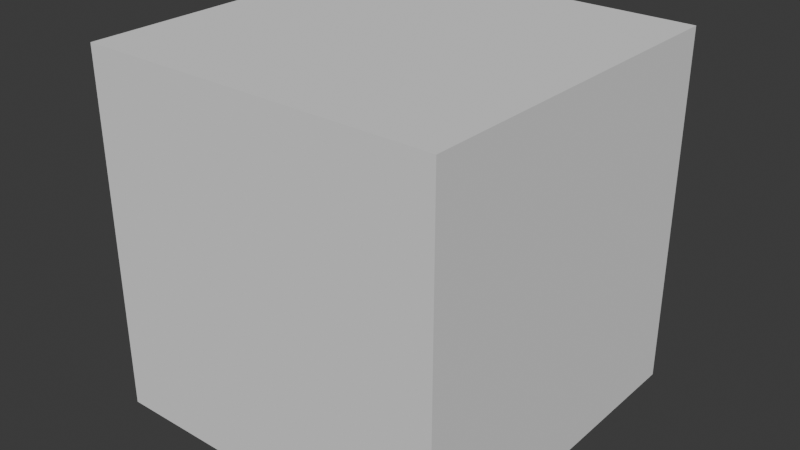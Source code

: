 # Source: dummy.blend  (saved by Blender 5.0.118; exported with 4.5.12 LTS)
import bpy
from mathutils import Matrix  # noqa: F401  (used for matrix-valued properties, if any)

bpy.ops.wm.read_factory_settings(use_empty=True)
scene = bpy.context.scene
scene.name = 'Scene'

# ---- world
world_world = bpy.data.worlds.new('World'); scene.world = world_world
world_world.use_nodes = True; world_world.node_tree.nodes.clear()
_N = world_world.node_tree.nodes; _L = world_world.node_tree.links
n0 = _N.new('ShaderNodeOutputWorld'); n0.name = 'World Output'; n0.location = (200, 100)
n1 = _N.new('ShaderNodeBackground'); n1.name = 'Background'; n1.location = (-200, 100)
n1.inputs[0].default_value = (0.05088, 0.05088, 0.05088, 1.0)
_L.new(n1.outputs[0], n0.inputs[0])
n0.is_active_output = True
world_world.color = (0.05088, 0.05088, 0.05088)
world_world.sun_shadow_jitter_overblur = 0.0

# ---- meshes
me_cube = bpy.data.meshes.new('Cube')
me_cube.from_pydata([(-1.0, -1.0, -1.0), (-1.0, -1.0, 1.0), (-1.0, 1.0, -1.0), (-1.0, 1.0, 1.0), (1.0, -1.0, -1.0), (1.0, -1.0, 1.0), (1.0, 1.0, -1.0), (1.0, 1.0, 1.0)], [], [(0, 1, 3, 2), (2, 3, 7, 6), (6, 7, 5, 4), (4, 5, 1, 0), (2, 6, 4, 0), (7, 3, 1, 5)])
_uv = me_cube.uv_layers.new(name='UVMap')
_uv.uv.foreach_set('vector', [0.375, 0.0, 0.625, 0.0, 0.625, 0.25, 0.375, 0.25, 0.375, 0.25, 0.625, 0.25, 0.625, 0.5, 0.375, 0.5, 0.375, 0.5, 0.625, 0.5, 0.625, 0.75, 0.375, 0.75, 0.375, 0.75, 0.625, 0.75, 0.625, 1.0, 0.375, 1.0, 0.125, 0.5, 0.375, 0.5, 0.375, 0.75, 0.125, 0.75, 0.625, 0.5, 0.875, 0.5, 0.875, 0.75, 0.625, 0.75])
me_cube.update()

# ---- objects
ob_paceholder = bpy.data.objects.new('paceholder', me_cube)

# ---- transforms, parenting, visibility, modifiers, constraints
ob_paceholder.location = (0.0, 0.0, 0.0)

# ---- collection membership
scene.collection.objects.link(ob_paceholder)

# ---- scene / render settings (as saved in the file)
scene.frame_start = 1; scene.frame_end = 250; scene.frame_set(1)
scene.render.engine = 'BLENDER_EEVEE_NEXT'
scene.render.bake_bias = 0.0
scene.render.bake_samples = 0
scene.cycles.sampling_pattern = 'TABULATED_SOBOL'
scene.eevee.use_volume_custom_range = False
bpy.context.view_layer.update()

# ---- added for rendering (the .blend has no active camera and no usable light): camera, sun
cam_auto = bpy.data.cameras.new('AutoCamera')
cam_auto.lens = 50.0
cam_auto.sensor_width = 36.0
cam_auto.clip_end = 1000.0
ob_auto_camera = bpy.data.objects.new('AutoCamera', cam_auto)
scene.collection.objects.link(ob_auto_camera)
ob_auto_camera.location = (3.20507, -3.84609, 2.56406)
ob_auto_camera.rotation_euler = (1.09748, -7.21219e-08, 0.694738)
scene.camera = ob_auto_camera
light_auto_sun = bpy.data.lights.new('AutoSun', 'SUN')
light_auto_sun.energy = 3.0
light_auto_sun.angle = 0.0523599
ob_auto_sun = bpy.data.objects.new('AutoSun', light_auto_sun)
scene.collection.objects.link(ob_auto_sun)
ob_auto_sun.rotation_euler = (0.872665, 0.174533, 0.523599)
bpy.context.view_layer.update()
